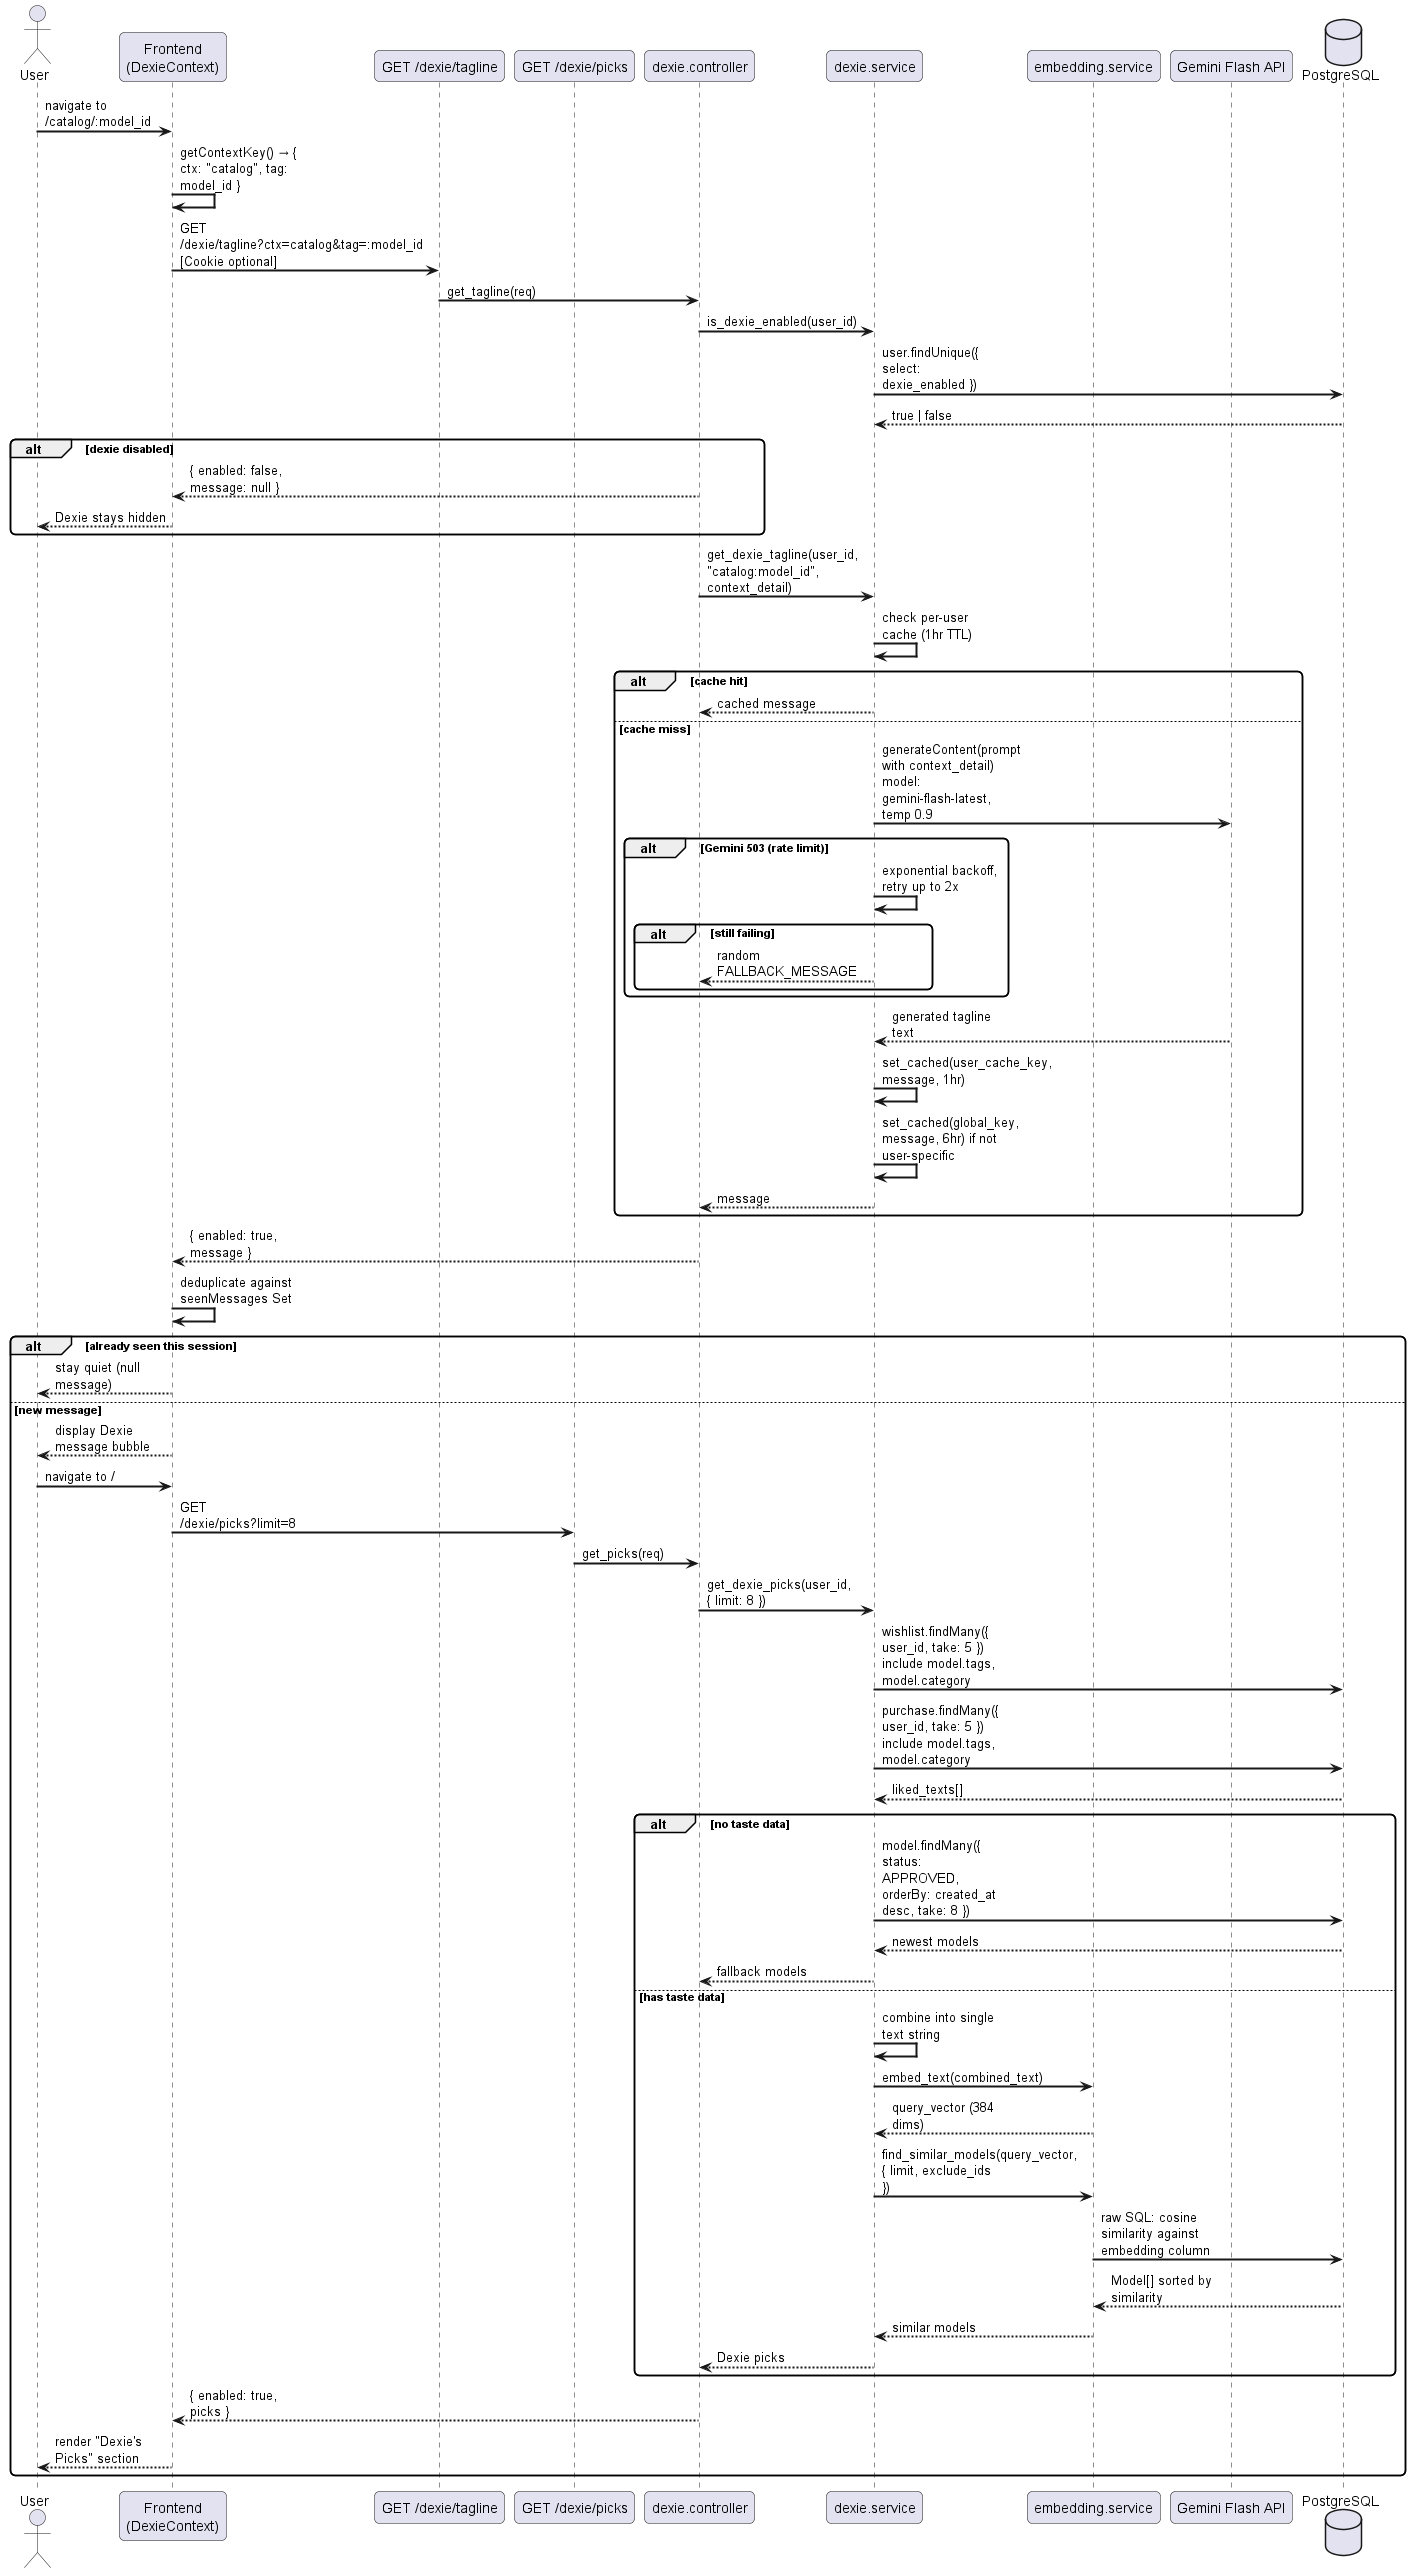

The diagram above was rendered by PlantUML. Its source (embedded in the PNG):
@startuml
skinparam sequenceArrowThickness 2
skinparam roundcorner 10
skinparam maxmessagesize 120

actor "User" as U
participant "Frontend\n(DexieContext)" as FE
participant "GET /dexie/tagline" as TAPI
participant "GET /dexie/picks" as PAPI
participant "dexie.controller" as DC
participant "dexie.service" as DS
participant "embedding.service" as ES
participant "Gemini Flash API" as GM
database "PostgreSQL" as DB

U -> FE : navigate to /catalog/:model_id
FE -> FE : getContextKey() → { ctx: "catalog", tag: model_id }
FE -> TAPI : GET /dexie/tagline?ctx=catalog&tag=:model_id\n[Cookie optional]
TAPI -> DC : get_tagline(req)
DC -> DS : is_dexie_enabled(user_id)
DS -> DB : user.findUnique({ select: dexie_enabled })
DB --> DS : true | false
alt dexie disabled
    DC --> FE : { enabled: false, message: null }
    FE --> U : Dexie stays hidden
end

DC -> DS : get_dexie_tagline(user_id, "catalog:model_id", context_detail)
DS -> DS : check per-user cache (1hr TTL)
alt cache hit
    DS --> DC : cached message
else cache miss
    DS -> GM : generateContent(prompt with context_detail)\nmodel: gemini-flash-latest, temp 0.9
    alt Gemini 503 (rate limit)
        DS -> DS : exponential backoff, retry up to 2x
        alt still failing
            DS --> DC : random FALLBACK_MESSAGE
        end
    end
    GM --> DS : generated tagline text
    DS -> DS : set_cached(user_cache_key, message, 1hr)
    DS -> DS : set_cached(global_key, message, 6hr) if not user-specific
    DS --> DC : message
end
DC --> FE : { enabled: true, message }
FE -> FE : deduplicate against seenMessages Set
alt already seen this session
    FE --> U : stay quiet (null message)
else new message
    FE --> U : display Dexie message bubble

    U -> FE : navigate to /
    FE -> PAPI : GET /dexie/picks?limit=8
    PAPI -> DC : get_picks(req)
    DC -> DS : get_dexie_picks(user_id, { limit: 8 })
    DS -> DB : wishlist.findMany({ user_id, take: 5 })\ninclude model.tags, model.category
    DS -> DB : purchase.findMany({ user_id, take: 5 })\ninclude model.tags, model.category
    DB --> DS : liked_texts[]
    alt no taste data
        DS -> DB : model.findMany({ status: APPROVED, orderBy: created_at desc, take: 8 })
        DB --> DS : newest models
        DS --> DC : fallback models
    else has taste data
        DS -> DS : combine into single text string
        DS -> ES : embed_text(combined_text)
        ES --> DS : query_vector (384 dims)
        DS -> ES : find_similar_models(query_vector, { limit, exclude_ids })
        ES -> DB : raw SQL: cosine similarity against embedding column
        DB --> ES : Model[] sorted by similarity
        ES --> DS : similar models
        DS --> DC : Dexie picks
    end
    DC --> FE : { enabled: true, picks }
    FE --> U : render "Dexie's Picks" section
end
@enduml